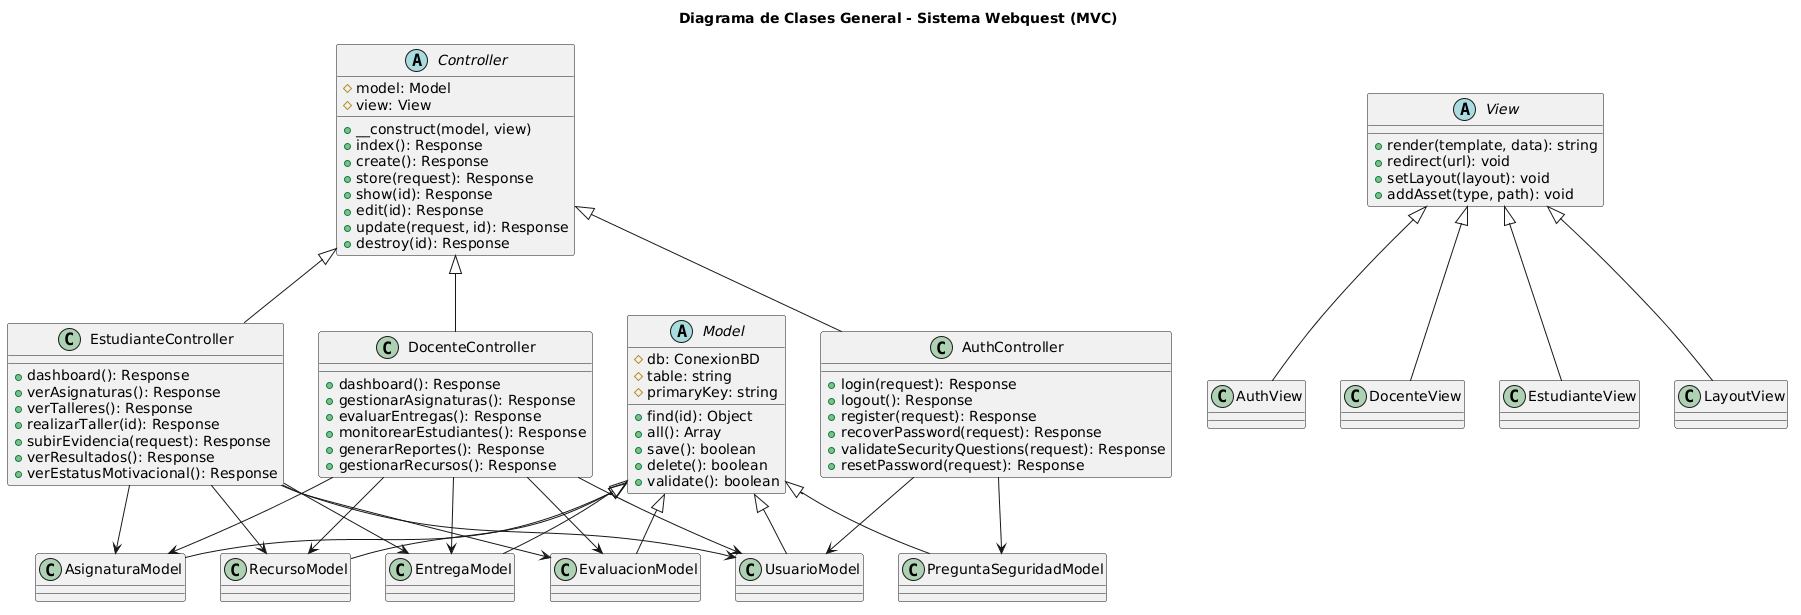

The diagram above was rendered by PlantUML. Its source (embedded in the PNG):
@startuml
title Diagrama de Clases General - Sistema Webquest (MVC)

' ==============================================
' ESTEREOTIPOS PARA MVC
' ==============================================
abstract class Model {
    # db: ConexionBD
    # table: string
    # primaryKey: string
    + find(id): Object
    + all(): Array
    + save(): boolean
    + delete(): boolean
    + validate(): boolean
}

abstract class View {
    + render(template, data): string
    + redirect(url): void
    + setLayout(layout): void
    + addAsset(type, path): void
}

abstract class Controller {
    # model: Model
    # view: View
    + __construct(model, view)
    + index(): Response
    + create(): Response
    + store(request): Response
    + show(id): Response
    + edit(id): Response
    + update(request, id): Response
    + destroy(id): Response
}

' ==============================================
' CONTROLADORES PRINCIPALES
' ==============================================
class AuthController {
    + login(request): Response
    + logout(): Response
    + register(request): Response
    + recoverPassword(request): Response
    + validateSecurityQuestions(request): Response
    + resetPassword(request): Response
}

class DocenteController {
    + dashboard(): Response
    + gestionarAsignaturas(): Response
    + evaluarEntregas(): Response
    + monitorearEstudiantes(): Response
    + generarReportes(): Response
    + gestionarRecursos(): Response
}

class EstudianteController {
    + dashboard(): Response
    + verAsignaturas(): Response
    + verTalleres(): Response
    + realizarTaller(id): Response
    + subirEvidencia(request): Response
    + verResultados(): Response
    + verEstatusMotivacional(): Response
}

' ==============================================
' RELACIONES
' ==============================================
Controller <|-- AuthController
Controller <|-- DocenteController
Controller <|-- EstudianteController

Model <|-- UsuarioModel
Model <|-- PreguntaSeguridadModel
Model <|-- AsignaturaModel
Model <|-- RecursoModel
Model <|-- EntregaModel
Model <|-- EvaluacionModel

View <|-- AuthView
View <|-- DocenteView
View <|-- EstudianteView
View <|-- LayoutView

DocenteController --> UsuarioModel
DocenteController --> AsignaturaModel
DocenteController --> RecursoModel
DocenteController --> EntregaModel
DocenteController --> EvaluacionModel

EstudianteController --> UsuarioModel
EstudianteController --> AsignaturaModel
EstudianteController --> RecursoModel
EstudianteController --> EntregaModel
EstudianteController --> EvaluacionModel

AuthController --> UsuarioModel
AuthController --> PreguntaSeguridadModel
@enduml